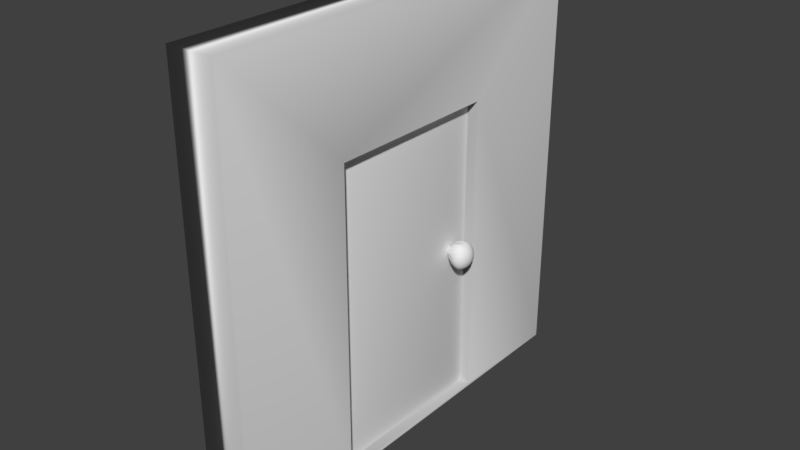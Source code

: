 # Source: vr_door.blend  (saved by Blender 2.79.0; exported with 4.5.12 LTS)
import bpy
from mathutils import Matrix  # noqa: F401  (used for matrix-valued properties, if any)

bpy.ops.wm.read_factory_settings(use_empty=True)
scene = bpy.context.scene
scene.name = 'Scene'

# ---- collections
col_collection_1 = bpy.data.collections.new('Collection 1'); scene.collection.children.link(col_collection_1)

# ---- world
world_world = bpy.data.worlds.new('World'); scene.world = world_world
world_world.color = (0.05088, 0.05088, 0.05088)
world_world.use_sun_shadow = False
world_world.sun_shadow_jitter_overblur = 0.0
world_world.cycles.sampling_method = 'MANUAL'

# ---- meshes
me_sphere = bpy.data.meshes.new('Sphere')
me_sphere.from_pydata([(-0.3575, 0.1677, 0.6505), (-0.2499, 0.377, 0.5953), (-0.1897, 0.5617, 0.3999), (-0.1581, 0.6625, 0.1404), (-0.1581, 0.6625, -0.1404), (-0.1897, 0.5617, -0.3999), (-0.2499, 0.377, -0.5953), (-0.3575, 0.1677, -0.6505), (-0.02563, 0.3126, 0.7804), (0.1324, 0.556, 0.6256), (0.2126, 0.7261, 0.3391), (0.2404, 0.786, 6.499e-08), (0.2126, 0.7261, -0.3391), (0.1324, 0.556, -0.6256), (-0.02563, 0.3126, -0.7804), (-0.06759, 0.1932, 0.7868), (0.2519, 0.4269, 0.7811), (0.408, 0.6356, 0.5288), (0.4862, 0.7497, 0.1857), (0.4862, 0.7497, -0.1857), (0.408, 0.6356, -0.5288), (0.2519, 0.4269, -0.7811), (-0.06759, 0.1932, -0.7868), (0.1929, 0.2648, 0.8392), (0.4647, 0.4688, 0.6823), (0.6107, 0.6121, 0.3701), (0.6613, 0.6626, 6.832e-08), (0.6107, 0.6121, -0.3701), (0.4647, 0.4688, -0.6823), (0.1929, 0.2648, -0.8392), (0.01253, 0.1323, 0.7955), (0.4207, 0.2919, 0.7938), (0.6496, 0.4342, 0.5384), (0.7665, 0.5122, 0.1891), (0.7665, 0.5122, -0.1891), (0.6496, 0.4342, -0.5384), (0.4207, 0.2919, -0.7938), (0.01253, 0.1323, -0.7955), (-0.9463, -3.113e-07, -0.1186), (0.277, 0.1439, 0.8407), (0.6124, 0.2546, 0.6838), (0.8026, 0.3324, 0.371), (0.8687, 0.3598, 6.594e-08), (0.8026, 0.3324, -0.371), (0.6124, 0.2546, -0.6838), (0.277, 0.1439, -0.8407), (0.04826, 0.04649, 0.7956), (0.4994, 0.1025, 0.7939), (0.7666, 0.1525, 0.5385), (0.9045, 0.1799, 0.1891), (0.9045, 0.1799, -0.1891), (0.7666, 0.1525, -0.5385), (0.4994, 0.1025, -0.7939), (0.04826, 0.04649, -0.7956), (0.3057, -3.237e-07, 0.8407), (0.663, -3.115e-07, 0.6838), (0.8687, -3.196e-07, 0.371), (0.9403, -3.474e-07, 6.509e-08), (0.8687, -3.08e-07, -0.371), (0.663, -3.147e-07, -0.6838), (0.3057, -3.192e-07, -0.8407), (0.04826, -0.04649, 0.7956), (0.4994, -0.1025, 0.7939), (0.7666, -0.1525, 0.5385), (0.9045, -0.1799, 0.1891), (0.9045, -0.1799, -0.1891), (0.7666, -0.1525, -0.5385), (0.4994, -0.1025, -0.7939), (0.04826, -0.04649, -0.7956), (0.277, -0.1439, 0.8407), (0.6124, -0.2546, 0.6838), (0.8026, -0.3324, 0.371), (0.8687, -0.3598, 6.594e-08), (0.8026, -0.3324, -0.371), (0.6124, -0.2546, -0.6838), (0.277, -0.1439, -0.8407), (0.01253, -0.1323, 0.7955), (0.4207, -0.2919, 0.7938), (0.6496, -0.4342, 0.5384), (0.7665, -0.5122, 0.1891), (0.7665, -0.5122, -0.1891), (0.6496, -0.4342, -0.5384), (0.4207, -0.2919, -0.7938), (0.01253, -0.1323, -0.7955), (0.1929, -0.2648, 0.8392), (0.4647, -0.4688, 0.6823), (0.6107, -0.6121, 0.3701), (0.6613, -0.6626, 6.832e-08), (0.6107, -0.6121, -0.3701), (0.4647, -0.4688, -0.6823), (0.1929, -0.2648, -0.8392), (-0.06759, -0.1932, 0.7868), (0.2519, -0.4269, 0.7811), (0.408, -0.6356, 0.5288), (0.4862, -0.7497, 0.1857), (0.4862, -0.7497, -0.1857), (0.408, -0.6356, -0.5288), (0.2519, -0.4269, -0.7811), (-0.06759, -0.1932, -0.7868), (-0.02563, -0.3126, 0.7804), (0.1324, -0.556, 0.6256), (0.2126, -0.7261, 0.3391), (0.2404, -0.786, 6.354e-08), (0.2126, -0.7261, -0.3391), (0.1324, -0.556, -0.6256), (-0.02563, -0.3126, -0.7804), (-0.3575, -0.1677, 0.6505), (-0.2499, -0.377, 0.5953), (-0.1897, -0.5617, 0.3999), (-0.1581, -0.6625, 0.1404), (-0.1581, -0.6625, -0.1404), (-0.1897, -0.5617, -0.3999), (-0.2499, -0.377, -0.5953), (-0.3575, -0.1677, -0.6505), (-0.9463, -0.03642, 0.09059), (-0.9463, -0.06561, 0.06801), (-0.9463, -0.08559, 0.03673), (-0.9463, -0.09263, 2.525e-09), (-0.9463, -0.08559, -0.03673), (-0.9463, -0.06561, -0.06801), (-0.9463, -0.03642, -0.09059), (-0.9463, -3.135e-07, 0.1186), (-0.9463, 0.03641, 0.09059), (-0.9463, 0.06561, 0.06801), (-0.9463, 0.08559, 0.03673), (-0.9463, 0.09263, 2.685e-09), (-0.9463, 0.08559, -0.03673), (-0.9463, 0.06561, -0.06801), (-0.9463, 0.03641, -0.09059)], [], [(7, 14, 22, 38), (8, 15, 23, 16), (4, 11, 19, 12), (123, 122, 1), (5, 12, 20, 13), (2, 9, 17, 10), (6, 13, 21, 14), (3, 10, 18, 11), (1, 122, 0, 8), (5, 126, 4, 12), (123, 1, 9, 2), (6, 127, 5, 13), (3, 124, 2, 10), (7, 128, 6, 14), (4, 125, 3, 11), (121, 15, 8, 0), (128, 127, 6), (13, 20, 28, 21), (17, 24, 32, 25), (11, 18, 26, 19), (10, 17, 25, 18), (14, 21, 29, 22), (12, 19, 27, 20), (19, 26, 34, 27), (24, 31, 40, 32), (23, 30, 39, 31), (20, 27, 35, 28), (121, 30, 23, 15), (21, 28, 36, 29), (16, 23, 31, 24), (22, 29, 37, 38), (18, 25, 33, 26), (32, 40, 48, 41), (25, 32, 41, 33), (26, 33, 42, 34), (31, 39, 47, 40), (29, 36, 45, 37), (27, 34, 43, 35), (28, 35, 44, 36), (40, 47, 55, 48), (39, 46, 54, 47), (121, 46, 39, 30), (36, 44, 52, 45), (35, 43, 51, 44), (33, 41, 49, 42), (37, 45, 53, 38), (34, 42, 50, 43), (41, 48, 56, 49), (45, 52, 60, 53), (47, 54, 62, 55), (43, 50, 58, 51), (42, 49, 57, 50), (48, 55, 63, 56), (44, 51, 59, 52), (54, 61, 69, 62), (51, 58, 66, 59), (121, 61, 54, 46), (52, 59, 67, 60), (49, 56, 64, 57), (53, 60, 68, 38), (50, 57, 65, 58), (55, 62, 70, 63), (60, 67, 75, 68), (62, 69, 77, 70), (58, 65, 73, 66), (57, 64, 72, 65), (59, 66, 74, 67), (56, 63, 71, 64), (69, 76, 84, 77), (66, 73, 81, 74), (121, 76, 69, 61), (67, 74, 82, 75), (64, 71, 79, 72), (68, 75, 83, 38), (63, 70, 78, 71), (70, 77, 85, 78), (65, 72, 80, 73), (72, 79, 87, 80), (77, 84, 92, 85), (73, 80, 88, 81), (74, 81, 89, 82), (71, 78, 86, 79), (75, 82, 90, 83), (81, 88, 96, 89), (121, 91, 84, 76), (79, 86, 94, 87), (83, 90, 98, 38), (78, 85, 93, 86), (82, 89, 97, 90), (80, 87, 95, 88), (85, 92, 100, 93), (87, 94, 102, 95), (92, 99, 107, 100), (88, 95, 103, 96), (89, 96, 104, 97), (84, 91, 99, 92), (93, 100, 108, 101), (90, 97, 105, 98), (86, 93, 101, 94), (99, 106, 114, 107), (121, 106, 99, 91), (94, 101, 109, 102), (98, 105, 113, 38), (97, 104, 112, 105), (95, 102, 110, 103), (100, 107, 115, 108), (96, 103, 111, 104), (115, 116, 108), (104, 111, 119, 112), (109, 116, 117), (103, 110, 118, 111), (101, 108, 116, 109), (105, 112, 120, 113), (102, 109, 117, 110), (114, 106, 121), (114, 115, 107), (38, 113, 120), (122, 121, 0), (118, 119, 111), (117, 118, 110), (119, 120, 112), (124, 123, 2), (1, 8, 16, 9), (125, 124, 3), (126, 125, 4), (126, 5, 127), (38, 128, 7), (9, 16, 24, 17)])
me_sphere.polygons.foreach_set('use_smooth', [True] * 128)
_uv = me_sphere.uv_layers.new(name='UVMap')
_uv.uv.foreach_set('vector', [0.1339, 0.4415, 0.1386, 0.4071, 0.1464, 0.4154, 0.1285, 0.4935, 0.1424, 0.6135, 0.1461, 0.5839, 0.1841, 0.61, 0.2052, 0.6411, 0.7616, 0.2388, 0.5642, 0.4999, 0.4028, 0.4345, 0.447, 0.2713, 0.1241, 0.5035, 0.1261, 0.5046, 0.1064, 0.5655, 0.323, 8.726e-05, 0.447, 0.2713, 0.314, 0.3487, 0.2156, 0.2449, 0.3227, 0.9999, 0.2153, 0.7548, 0.3139, 0.6509, 0.4469, 0.7285, 0.02153, 0.3086, 0.2156, 0.2449, 0.2055, 0.3584, 0.1428, 0.3859, 0.7616, 0.761, 0.4469, 0.7285, 0.4028, 0.5651, 0.5642, 0.4999, 0.1064, 0.5655, 0.1261, 0.5046, 0.1336, 0.5578, 0.1157, 0.599, 0.07455, 0.4495, 0.1227, 0.4973, 0.05515, 0.4808, 0.01778, 0.4392, 0.1241, 0.5035, 0.1064, 0.5655, 0.06281, 0.5997, 0.07413, 0.5494, 0.1068, 0.4337, 0.1241, 0.4955, 0.07455, 0.4495, 0.06364, 0.3994, 0.05497, 0.5178, 0.1227, 0.5018, 0.07413, 0.5494, 0.01712, 0.5592, 0.1339, 0.4415, 0.1261, 0.4945, 0.1068, 0.4337, 0.1162, 0.4004, 0.05515, 0.4808, 0.1222, 0.4995, 0.05497, 0.5178, 8.726e-05, 0.499, 0.1285, 0.5056, 0.1461, 0.5839, 0.1382, 0.5922, 0.1336, 0.5578, 0.1261, 0.4945, 0.1241, 0.4955, 0.1068, 0.4337, 0.2156, 0.2449, 0.314, 0.3487, 0.2559, 0.3777, 0.2055, 0.3584, 0.3139, 0.6509, 0.2558, 0.6218, 0.278, 0.5831, 0.3254, 0.5798, 0.5642, 0.4999, 0.4028, 0.5651, 0.3544, 0.4998, 0.4028, 0.4345, 0.4469, 0.7285, 0.3139, 0.6509, 0.3254, 0.5798, 0.4028, 0.5651, 0.1428, 0.3859, 0.2055, 0.3584, 0.1843, 0.3894, 0.1464, 0.4154, 0.447, 0.2713, 0.4028, 0.4345, 0.3255, 0.4197, 0.314, 0.3487, 0.4028, 0.4345, 0.3544, 0.4998, 0.3134, 0.4681, 0.3255, 0.4197, 0.2558, 0.6218, 0.2213, 0.6029, 0.2438, 0.5802, 0.278, 0.5831, 0.1841, 0.61, 0.1548, 0.5832, 0.1933, 0.5907, 0.2213, 0.6029, 0.314, 0.3487, 0.3255, 0.4197, 0.2781, 0.4165, 0.2559, 0.3777, 0.1285, 0.5056, 0.1548, 0.5832, 0.1841, 0.61, 0.1461, 0.5839, 0.2055, 0.3584, 0.2559, 0.3777, 0.2215, 0.3966, 0.1843, 0.3894, 0.2052, 0.6411, 0.1841, 0.61, 0.2213, 0.6029, 0.2558, 0.6218, 0.1464, 0.4154, 0.1843, 0.3894, 0.1551, 0.4162, 0.1285, 0.4935, 0.4028, 0.5651, 0.3254, 0.5798, 0.3134, 0.5314, 0.3544, 0.4998, 0.278, 0.5831, 0.2438, 0.5802, 0.2507, 0.5536, 0.2785, 0.5466, 0.3254, 0.5798, 0.278, 0.5831, 0.2785, 0.5466, 0.3134, 0.5314, 0.3544, 0.4998, 0.3134, 0.5314, 0.291, 0.4997, 0.3134, 0.4681, 0.2213, 0.6029, 0.1933, 0.5907, 0.2179, 0.5766, 0.2438, 0.5802, 0.1843, 0.3894, 0.2215, 0.3966, 0.1935, 0.4087, 0.1551, 0.4162, 0.3255, 0.4197, 0.3134, 0.4681, 0.2786, 0.4529, 0.2781, 0.4165, 0.2559, 0.3777, 0.2781, 0.4165, 0.2439, 0.4193, 0.2215, 0.3966, 0.2438, 0.5802, 0.2179, 0.5766, 0.2284, 0.557, 0.2507, 0.5536, 0.1933, 0.5907, 0.1615, 0.5759, 0.1938, 0.5735, 0.2179, 0.5766, 0.1285, 0.5056, 0.1615, 0.5759, 0.1933, 0.5907, 0.1548, 0.5832, 0.2215, 0.3966, 0.2439, 0.4193, 0.218, 0.4228, 0.1935, 0.4087, 0.2781, 0.4165, 0.2786, 0.4529, 0.2508, 0.4459, 0.2439, 0.4193, 0.3134, 0.5314, 0.2785, 0.5466, 0.2679, 0.5189, 0.291, 0.4997, 0.1551, 0.4162, 0.1935, 0.4087, 0.1617, 0.4234, 0.1285, 0.4935, 0.3134, 0.4681, 0.291, 0.4997, 0.2679, 0.4805, 0.2786, 0.4529, 0.2785, 0.5466, 0.2507, 0.5536, 0.2472, 0.5305, 0.2679, 0.5189, 0.1935, 0.4087, 0.218, 0.4228, 0.194, 0.4258, 0.1617, 0.4234, 0.2179, 0.5766, 0.1938, 0.5735, 0.2094, 0.5591, 0.2284, 0.557, 0.2786, 0.4529, 0.2679, 0.4805, 0.2472, 0.4689, 0.2508, 0.4459, 0.291, 0.4997, 0.2679, 0.5189, 0.2534, 0.4997, 0.2679, 0.4805, 0.2507, 0.5536, 0.2284, 0.557, 0.2293, 0.5379, 0.2472, 0.5305, 0.2439, 0.4193, 0.2508, 0.4459, 0.2285, 0.4425, 0.218, 0.4228, 0.1938, 0.5735, 0.165, 0.5658, 0.1901, 0.5604, 0.2094, 0.5591, 0.2508, 0.4459, 0.2472, 0.4689, 0.2294, 0.4615, 0.2285, 0.4425, 0.1285, 0.5056, 0.165, 0.5658, 0.1938, 0.5735, 0.1615, 0.5759, 0.218, 0.4228, 0.2285, 0.4425, 0.2096, 0.4403, 0.194, 0.4258, 0.2679, 0.5189, 0.2472, 0.5305, 0.2386, 0.5128, 0.2534, 0.4997, 0.1617, 0.4234, 0.194, 0.4258, 0.1652, 0.4335, 0.1285, 0.4935, 0.2679, 0.4805, 0.2534, 0.4997, 0.2386, 0.4866, 0.2472, 0.4689, 0.2284, 0.557, 0.2094, 0.5591, 0.2139, 0.5432, 0.2293, 0.5379, 0.194, 0.4258, 0.2096, 0.4403, 0.1902, 0.4389, 0.1652, 0.4335, 0.2094, 0.5591, 0.1901, 0.5604, 0.1998, 0.5476, 0.2139, 0.5432, 0.2472, 0.4689, 0.2386, 0.4866, 0.2248, 0.4774, 0.2294, 0.4615, 0.2534, 0.4997, 0.2386, 0.5128, 0.2281, 0.4997, 0.2386, 0.4866, 0.2285, 0.4425, 0.2294, 0.4615, 0.214, 0.4562, 0.2096, 0.4403, 0.2472, 0.5305, 0.2293, 0.5379, 0.2247, 0.522, 0.2386, 0.5128, 0.1901, 0.5604, 0.166, 0.556, 0.1844, 0.5508, 0.1998, 0.5476, 0.2294, 0.4615, 0.2248, 0.4774, 0.2123, 0.4704, 0.214, 0.4562, 0.1285, 0.5056, 0.166, 0.556, 0.1901, 0.5604, 0.165, 0.5658, 0.2096, 0.4403, 0.214, 0.4562, 0.1999, 0.4518, 0.1902, 0.4389, 0.2386, 0.5128, 0.2247, 0.522, 0.2175, 0.5094, 0.2281, 0.4997, 0.1652, 0.4335, 0.1902, 0.4389, 0.1661, 0.4433, 0.1285, 0.4935, 0.2293, 0.5379, 0.2139, 0.5432, 0.2122, 0.5289, 0.2247, 0.522, 0.2139, 0.5432, 0.1998, 0.5476, 0.2008, 0.5349, 0.2122, 0.5289, 0.2386, 0.4866, 0.2281, 0.4997, 0.2175, 0.4899, 0.2248, 0.4774, 0.2281, 0.4997, 0.2175, 0.5094, 0.2094, 0.4997, 0.2175, 0.4899, 0.1998, 0.5476, 0.1844, 0.5508, 0.1893, 0.5402, 0.2008, 0.5349, 0.2248, 0.4774, 0.2175, 0.4899, 0.2074, 0.4822, 0.2123, 0.4704, 0.214, 0.4562, 0.2123, 0.4704, 0.2009, 0.4645, 0.1999, 0.4518, 0.2247, 0.522, 0.2122, 0.5289, 0.2074, 0.5171, 0.2175, 0.5094, 0.1902, 0.4389, 0.1999, 0.4518, 0.1846, 0.4485, 0.1661, 0.4433, 0.2123, 0.4704, 0.2074, 0.4822, 0.1975, 0.4757, 0.2009, 0.4645, 0.1285, 0.5056, 0.1647, 0.5473, 0.1844, 0.5508, 0.166, 0.556, 0.2175, 0.5094, 0.2074, 0.5171, 0.2007, 0.5076, 0.2094, 0.4997, 0.1661, 0.4433, 0.1846, 0.4485, 0.1649, 0.452, 0.1285, 0.4935, 0.2122, 0.5289, 0.2008, 0.5349, 0.1974, 0.5236, 0.2074, 0.5171, 0.1999, 0.4518, 0.2009, 0.4645, 0.1894, 0.4591, 0.1846, 0.4485, 0.2175, 0.4899, 0.2094, 0.4997, 0.2007, 0.4917, 0.2074, 0.4822, 0.2008, 0.5349, 0.1893, 0.5402, 0.1842, 0.5291, 0.1974, 0.5236, 0.2094, 0.4997, 0.2007, 0.5076, 0.1905, 0.4996, 0.2007, 0.4917, 0.1893, 0.5402, 0.1718, 0.5425, 0.1645, 0.5272, 0.1842, 0.5291, 0.2074, 0.4822, 0.2007, 0.4917, 0.1891, 0.4852, 0.1975, 0.4757, 0.2009, 0.4645, 0.1975, 0.4757, 0.1843, 0.4702, 0.1894, 0.4591, 0.1844, 0.5508, 0.1647, 0.5473, 0.1718, 0.5425, 0.1893, 0.5402, 0.1974, 0.5236, 0.1842, 0.5291, 0.1707, 0.517, 0.189, 0.5141, 0.1846, 0.4485, 0.1894, 0.4591, 0.172, 0.4567, 0.1649, 0.452, 0.2074, 0.5171, 0.1974, 0.5236, 0.189, 0.5141, 0.2007, 0.5076, 0.1718, 0.5425, 0.1549, 0.5309, 0.1299, 0.5039, 0.1645, 0.5272, 0.1285, 0.5056, 0.1549, 0.5309, 0.1718, 0.5425, 0.1647, 0.5473, 0.2007, 0.5076, 0.189, 0.5141, 0.1736, 0.5055, 0.1905, 0.4996, 0.1649, 0.452, 0.172, 0.4567, 0.155, 0.4683, 0.1285, 0.4935, 0.1894, 0.4591, 0.1843, 0.4702, 0.1646, 0.472, 0.172, 0.4567, 0.2007, 0.4917, 0.1905, 0.4996, 0.1736, 0.4937, 0.1891, 0.4852, 0.1842, 0.5291, 0.1645, 0.5272, 0.131, 0.5027, 0.1707, 0.517, 0.1975, 0.4757, 0.1891, 0.4852, 0.1708, 0.4822, 0.1843, 0.4702, 0.131, 0.5027, 0.1317, 0.5012, 0.1707, 0.517, 0.1843, 0.4702, 0.1708, 0.4822, 0.131, 0.4964, 0.1646, 0.472, 0.1736, 0.5055, 0.1317, 0.5012, 0.1319, 0.4996, 0.1891, 0.4852, 0.1736, 0.4937, 0.1316, 0.4979, 0.1708, 0.4822, 0.189, 0.5141, 0.1707, 0.517, 0.1317, 0.5012, 0.1736, 0.5055, 0.172, 0.4567, 0.1646, 0.472, 0.1299, 0.4952, 0.155, 0.4683, 0.1905, 0.4996, 0.1736, 0.5055, 0.1319, 0.4996, 0.1736, 0.4937, 0.1299, 0.5039, 0.1549, 0.5309, 0.1285, 0.5056, 0.1299, 0.5039, 0.131, 0.5027, 0.1645, 0.5272, 0.1285, 0.4935, 0.155, 0.4683, 0.1299, 0.4952, 0.1261, 0.5046, 0.1285, 0.5056, 0.1336, 0.5578, 0.1316, 0.4979, 0.131, 0.4964, 0.1708, 0.4822, 0.1319, 0.4996, 0.1316, 0.4979, 0.1736, 0.4937, 0.131, 0.4964, 0.1299, 0.4952, 0.1646, 0.472, 0.1227, 0.5018, 0.1241, 0.5035, 0.07413, 0.5494, 0.02089, 0.6908, 0.1424, 0.6135, 0.2052, 0.6411, 0.2153, 0.7548, 0.1222, 0.4995, 0.1227, 0.5018, 0.05497, 0.5178, 0.1227, 0.4973, 0.1222, 0.4995, 0.05515, 0.4808, 0.1227, 0.4973, 0.07455, 0.4495, 0.1241, 0.4955, 0.1285, 0.4935, 0.1261, 0.4945, 0.1339, 0.4415, 0.2153, 0.7548, 0.2052, 0.6411, 0.2558, 0.6218, 0.3139, 0.6509])
me_sphere.use_remesh_preserve_volume = False
me_sphere.use_remesh_preserve_attributes = False
me_sphere.use_mirror_vertex_groups = False
me_sphere.update()
me_cube_002 = bpy.data.meshes.new('Cube.002')
me_cube_002.from_pydata([(-0.6789, 0.004808, -1.183), (-0.6789, 0.004808, 0.8173), (-0.6789, 2.005, -1.183), (-0.6789, 2.005, 0.8173), (1.321, 0.004808, -1.183), (1.321, 0.004808, 0.8173), (1.321, 2.005, -1.183), (1.321, 2.005, 0.8173)], [], [(0, 1, 3, 2), (2, 3, 7, 6), (6, 7, 5, 4), (4, 5, 1, 0), (2, 6, 4, 0), (7, 3, 1, 5)])
me_cube_002.polygons.foreach_set('use_smooth', [True] * 6)
_uv = me_cube_002.uv_layers.new(name='UVMap')
_uv.uv.foreach_set('vector', [0.2502, 0.5002, 0.2502, 0.2502, 0.5002, 0.2502, 0.5002, 0.5002, 9.999e-05, 0.5, 9.998e-05, 0.25, 0.25, 0.2501, 0.25, 0.5, 0.5002, 9.998e-05, 0.5002, 0.25, 0.2502, 0.25, 0.2502, 9.998e-05, 0.25, 0.7499, 0.25, 0.9999, 9.998e-05, 0.9999, 9.998e-05, 0.7499, 9.999e-05, 0.5, 0.25, 0.5, 0.25, 0.7499, 9.998e-05, 0.7499, 0.25, 0.2501, 9.998e-05, 0.25, 0.0001, 9.998e-05, 0.2501, 9.998e-05])
me_cube_002.use_remesh_preserve_volume = False
me_cube_002.use_remesh_preserve_attributes = False
me_cube_002.use_mirror_vertex_groups = False
me_cube_002.update()
me_cube_001 = bpy.data.meshes.new('Cube.001')
me_cube_001.from_pydata([(-1.0, -1.0, -1.0), (-1.0, -1.0, 1.0), (-1.0, 1.0, -1.0), (-1.0, 1.0, 1.0), (1.0, -1.0, -1.0), (1.0, -1.0, 1.0), (1.0, 1.0, -1.0), (1.0, 1.0, 1.0), (1.0, -0.4139, -0.9841), (-1.0, -0.4139, -0.9841), (1.0, 0.4139, -0.9841), (-1.0, 0.4139, -0.9841), (1.0, 0.4139, 0.4442), (-1.0, 0.4139, 0.4442), (1.0, -0.4139, 0.4442), (-1.0, -0.4139, 0.4442)], [], [(0, 1, 15, 9, 11, 2), (2, 3, 7, 6), (6, 7, 12, 10, 8, 4), (4, 5, 1, 0), (2, 6, 4, 0), (7, 3, 1, 5), (11, 10, 12, 13), (4, 8, 14, 12, 7, 5), (2, 11, 13, 15, 1, 3), (9, 8, 10, 11), (14, 15, 13, 12), (8, 9, 15, 14)])
me_cube_001.polygons.foreach_set('use_smooth', [True] * 12)
_uv = me_cube_001.uv_layers.new(name='UVMap')
_uv.uv.foreach_set('vector', [0.2505, 0.4939, 0.2503, 0.2447, 0.3233, 0.3136, 0.3261, 0.4929, 0.4161, 0.4948, 0.4989, 0.499, 0.0001337, 0.5, 0.0001336, 0.2501, 0.2501, 0.2501, 0.2501, 0.5, 0.7477, 0.2498, 0.7478, 0.499, 0.6749, 0.4301, 0.672, 0.2508, 0.5821, 0.2489, 0.4992, 0.2447, 0.2501, 0.7499, 0.2501, 0.9999, 0.0001337, 0.9999, 0.0001336, 0.7499, 0.0001337, 0.5, 0.2501, 0.5, 0.2501, 0.7499, 0.0001336, 0.7499, 0.2501, 0.2501, 0.0001336, 0.2501, 0.0001336, 0.0001336, 0.2501, 0.0001336, 0.4384, 0.1187, 0.662, 0.2444, 0.2503, 0.2444, 0.504, 0.0828, 0.4992, 0.2447, 0.5821, 0.2489, 0.5739, 0.4296, 0.6749, 0.4301, 0.7478, 0.499, 0.5001, 0.499, 0.4989, 0.499, 0.4161, 0.4948, 0.4243, 0.314, 0.3233, 0.3136, 0.2503, 0.2447, 0.4981, 0.2447, 0.4521, 0.1617, 0.7058, 0.0001336, 0.662, 0.2444, 0.4384, 0.1187, 0.2941, 0.0001336, 0.5178, 0.1258, 0.504, 0.0828, 0.2503, 0.2444, 0.7058, 0.0001336, 0.4521, 0.1617, 0.5178, 0.1258, 0.2941, 0.0001336])
me_cube_001.use_remesh_preserve_volume = False
me_cube_001.use_remesh_preserve_attributes = False
me_cube_001.use_mirror_vertex_groups = False
me_cube_001.update()

# ---- objects
ob_sphere = bpy.data.objects.new('Sphere', me_sphere)
ob_cube_001 = bpy.data.objects.new('Cube.001', me_cube_002)
ob_cube = bpy.data.objects.new('Cube', me_cube_001)

# ---- transforms, parenting, visibility, modifiers, constraints
ob_sphere.location = (0.1085, 0.313, -0.2424)
ob_sphere.scale = (0.07266, 0.07266, 0.07266)
ob_sphere.lineart.crease_threshold = 0.0
ob_cube_001.location = (-0.02038, -0.4139, -0.1417)
ob_cube_001.scale = (0.06348, 0.4119, 0.7107)
ob_cube_001.lineart.crease_threshold = 0.0
ob_cube.location = (0.0, 0.0, 0.0)
ob_cube.scale = (0.1106, 1.0, 1.0)
ob_cube.lineart.crease_threshold = 0.0

# ---- collection membership
col_collection_1.objects.link(ob_sphere)
col_collection_1.objects.link(ob_cube_001)
col_collection_1.objects.link(ob_cube)

# ---- scene / render settings (as saved in the file)
scene.frame_start = 1; scene.frame_end = 250; scene.frame_set(1)
scene.render.engine = 'BLENDER_EEVEE_NEXT'
scene.render.resolution_percentage = 50
scene.render.dither_intensity = 0.0
scene.cycles.use_denoising = False
scene.cycles.samples = 128
scene.cycles.sampling_pattern = 'TABULATED_SOBOL'
scene.cycles.use_adaptive_sampling = False
scene.cycles.use_light_tree = False
scene.cycles.blur_glossy = 0.0
scene.cycles.sample_clamp_indirect = 0.0
scene.view_settings.view_transform = 'Standard'
bpy.context.view_layer.update()

# ---- added for rendering (the .blend has no active camera and no usable light): camera, sun
cam_auto = bpy.data.cameras.new('AutoCamera')
cam_auto.lens = 50.0
cam_auto.sensor_width = 36.0
cam_auto.clip_end = 1000.0
ob_auto_camera = bpy.data.objects.new('AutoCamera', cam_auto)
scene.collection.objects.link(ob_auto_camera)
ob_auto_camera.location = (2.66353, -3.15649, 2.10432)
ob_auto_camera.rotation_euler = (1.09748, -7.21219e-08, 0.694738)
scene.camera = ob_auto_camera
light_auto_sun = bpy.data.lights.new('AutoSun', 'SUN')
light_auto_sun.energy = 3.0
light_auto_sun.angle = 0.0523599
ob_auto_sun = bpy.data.objects.new('AutoSun', light_auto_sun)
scene.collection.objects.link(ob_auto_sun)
ob_auto_sun.rotation_euler = (0.872665, 0.174533, 0.523599)
bpy.context.view_layer.update()
